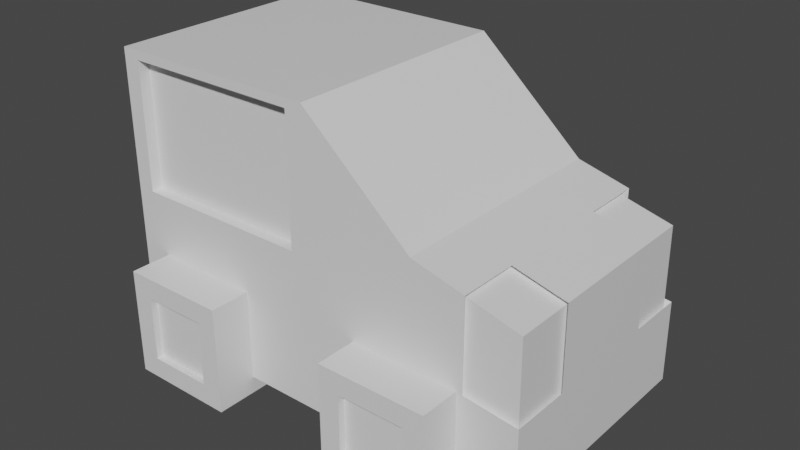 # Source: car.blend  (saved by Blender 3.1.7; exported with 4.5.12 LTS)
import bpy
from mathutils import Matrix  # noqa: F401  (used for matrix-valued properties, if any)

bpy.ops.wm.read_factory_settings(use_empty=True)
scene = bpy.context.scene
scene.name = 'Scene'

# ---- collections
col_collection = bpy.data.collections.new('Collection'); scene.collection.children.link(col_collection)

# ---- materials (node trees are filled in below, after node groups)
mat_material = bpy.data.materials.new('Material')
mat_material.alpha_threshold = 0.0
mat_material.use_transparent_shadow = False
mat_material.line_color = (0.0, 0.0, 0.0, 1.0)

# ---- material node trees
mat_material.use_nodes = True; mat_material.node_tree.nodes.clear()
_N = mat_material.node_tree.nodes; _L = mat_material.node_tree.links
n0 = _N.new('ShaderNodeOutputMaterial'); n0.name = 'Material Output'; n0.location = (300, 300)
n1 = _N.new('ShaderNodeBsdfPrincipled'); n1.name = 'Principled BSDF'; n1.location = (10, 300)
n1.distribution = 'GGX'
n1.subsurface_method = 'RANDOM_WALK_SKIN'
n1.inputs[2].default_value = 0.4
n1.inputs[3].default_value = 1.45
n1.inputs[27].default_value = (0.0, 0.0, 0.0, 1.0)
n1.inputs[28].default_value = 1.0
_L.new(n1.outputs[0], n0.inputs[0])
n0.is_active_output = True

# ---- world
world_world = bpy.data.worlds.new('World'); scene.world = world_world
world_world.use_nodes = True; world_world.node_tree.nodes.clear()
_N = world_world.node_tree.nodes; _L = world_world.node_tree.links
n0 = _N.new('ShaderNodeOutputWorld'); n0.name = 'World Output'; n0.location = (300, 300)
n1 = _N.new('ShaderNodeBackground'); n1.name = 'Background'; n1.location = (10, 300)
n1.inputs[0].default_value = (0.05088, 0.05088, 0.05088, 1.0)
_L.new(n1.outputs[0], n0.inputs[0])
n0.is_active_output = True
world_world.color = (0.05088, 0.05088, 0.05088)
world_world.use_sun_shadow = False
world_world.sun_shadow_jitter_overblur = 0.0

# ---- meshes
me_cube = bpy.data.meshes.new('Cube')
me_cube.from_pydata([(1.0, -1.0, -1.0), (0.996, -1.0, -0.2371), (-0.9187, -1.0, 1.597), (-1.0, -1.0, -1.0), (-0.08125, -1.0, 1.597), (0.0, -1.0, -1.0), (0.5, -1.0, -1.0), (0.508, -1.0, 0.7771), (-0.9187, -1.0, 0.4202), (0.996, -1.0, -0.2371), (-1.0, -1.0, 0.3389), (-0.08125, -1.0, 0.4202), (0.504, -1.0, -0.1115), (-1.0, -1.0, 0.3389), (-1.0, -1.0, 1.678), (0.0, -1.0, 1.678), (0.0, -1.0, 0.3389), (-1.0, 0.0, -1.0), (0.992, 0.0, 0.5258), (-1.0, 0.0, 1.678), (1.0, 0.0, -1.0), (0.0, 0.0, -1.0), (0.0, 0.0, 1.678), (0.508, 0.0, 0.7771), (0.5, 0.0, -1.0), (0.996, 0.0, -0.2371), (-1.0, 0.0, 0.3389), (0.0, -1.0, 0.3389), (0.504, -1.0, -0.1115), (-0.9187, -1.0, 0.4202), (-0.08125, -1.0, 0.4202), (0.996, 0.0, -0.2371), (-1.0, 0.0, 0.3389), (-0.9187, -0.9074, 0.4202), (-0.9187, -0.9074, 1.597), (-0.08125, -0.9074, 1.597), (-0.08125, -0.9074, 0.4202), (-1.0, -0.5, -1.0), (0.992, -0.5, 0.5258), (0.0, -0.5, -1.0), (0.0, -0.5, 1.678), (0.508, -0.5, 0.7771), (0.5, -0.5, -1.0), (0.996, -0.5, -0.2371), (-1.0, -0.5, 1.678), (1.0, -0.5, -1.0), (-1.0, -0.5, 0.3389), (-1.0, -0.5, 0.3389), (0.996, -0.5, -0.2371), (0.75, -1.0, -1.0), (0.75, -1.0, 0.6514), (0.75, -1.0, -0.1743), (0.75, 0.0, 0.6514), (0.75, 0.0, -1.0), (0.75, -1.0, -0.1743), (0.75, -0.5, 0.6514), (0.75, -0.5, -1.0), (0.9733, -0.4488, 0.4801), (0.9733, -0.9488, 0.4801), (0.9773, -0.9488, -0.2828), (0.9773, -0.4488, -0.2828), (0.7313, -0.4488, 0.6057), (0.7313, -0.9488, 0.6057), (0.7313, -0.9488, -0.22), (-0.8558, -0.8041, -1.155), (-0.8558, -0.8041, -0.1555), (-0.3558, -0.8041, -1.155), (-0.3558, -0.8041, -0.1555), (-0.7576, -1.344, -0.9592), (-0.7576, -1.344, -0.3518), (-0.454, -1.344, -0.9592), (-0.454, -1.344, -0.3518), (-0.3558, -1.344, -0.1555), (-0.3558, -1.344, -1.155), (-0.8558, -1.344, -1.155), (-0.8558, -1.344, -0.1555), (-0.3558, -1.344, -0.1555), (-0.3558, -1.344, -1.155), (-0.8558, -1.344, -1.155), (-0.8558, -1.344, -0.1555), (-0.454, -1.287, -0.3518), (-0.454, -1.287, -0.9592), (-0.7576, -1.287, -0.9592), (-0.7576, -1.287, -0.3518), (0.2267, -0.8041, -1.155), (0.2267, -0.8041, -0.1555), (0.7267, -0.8041, -1.155), (0.7267, -0.8041, -0.1555), (0.3249, -1.344, -0.9592), (0.3249, -1.344, -0.3518), (0.6286, -1.344, -0.9592), (0.6286, -1.344, -0.3518), (0.7267, -1.344, -0.1555), (0.7267, -1.344, -1.155), (0.2267, -1.344, -1.155), (0.2267, -1.344, -0.1555), (0.7267, -1.344, -0.1555), (0.7267, -1.344, -1.155), (0.2267, -1.344, -1.155), (0.2267, -1.344, -0.1555), (0.6286, -1.287, -0.3518), (0.6286, -1.287, -0.9592), (0.3249, -1.287, -0.9592), (0.3249, -1.287, -0.3518)], [], [(40, 44, 14, 15), (2, 29, 33, 34), (56, 45, 0, 49), (48, 38, 57, 60), (8, 29, 10, 13), (37, 39, 5, 3), (28, 7, 15, 27), (41, 40, 15, 7), (55, 41, 7, 50), (54, 50, 7, 28), (39, 42, 6, 5), (49, 51, 12, 6), (6, 12, 16, 5), (4, 30, 27, 15), (45, 43, 9, 0), (46, 47, 32, 26), (5, 16, 13, 3), (29, 2, 14, 10), (2, 4, 15, 14), (30, 11, 16, 27), (11, 8, 13, 16), (37, 46, 26, 17), (47, 44, 19, 32), (51, 54, 28, 12), (12, 28, 27, 16), (43, 48, 1, 9), (11, 30, 29, 8), (36, 35, 34, 33), (30, 4, 35, 36), (29, 30, 36, 33), (4, 2, 34, 35), (25, 31, 48, 43), (10, 14, 44, 47), (3, 13, 46, 37), (13, 10, 47, 46), (20, 25, 43, 45), (21, 24, 42, 39), (52, 23, 41, 55), (23, 22, 40, 41), (17, 21, 39, 37), (31, 18, 38, 48), (53, 20, 45, 56), (22, 19, 44, 40), (24, 53, 56, 42), (18, 52, 55, 38), (9, 1, 54, 51), (0, 9, 51, 49), (1, 48, 60, 59), (50, 54, 63, 62), (42, 56, 49, 6), (60, 57, 58, 59), (59, 58, 62, 63), (57, 61, 62, 58), (55, 50, 62, 61), (38, 55, 61, 57), (54, 1, 59, 63), (64, 65, 67, 66), (66, 67, 72, 73), (69, 68, 82, 83), (74, 75, 65, 64), (66, 73, 74, 64), (72, 67, 65, 75), (76, 77, 73, 72), (77, 78, 74, 73), (79, 76, 72, 75), (78, 79, 75, 74), (71, 70, 77, 76), (70, 68, 78, 77), (69, 71, 76, 79), (68, 69, 79, 78), (81, 80, 83, 82), (68, 70, 81, 82), (71, 69, 83, 80), (70, 71, 80, 81), (84, 85, 87, 86), (86, 87, 92, 93), (89, 88, 102, 103), (94, 95, 85, 84), (86, 93, 94, 84), (92, 87, 85, 95), (96, 97, 93, 92), (97, 98, 94, 93), (99, 96, 92, 95), (98, 99, 95, 94), (91, 90, 97, 96), (90, 88, 98, 97), (89, 91, 96, 99), (88, 89, 99, 98), (101, 100, 103, 102), (88, 90, 101, 102), (91, 89, 103, 100), (90, 91, 100, 101)])
_uv = me_cube.uv_layers.new(name='UVMap')
_uv.uv.foreach_set('vector', [0.75, 0.6875, 0.875, 0.6875, 0.875, 0.75, 0.75, 0.75, 0.6174, 0.9898, 0.5076, 0.9898, 0.5076, 0.9898, 0.6174, 0.9898, 0.3438, 0.6875, 0.375, 0.6875, 0.375, 0.75, 0.3438, 0.75, 0.5, 0.6875, 0.625, 0.6875, 0.625, 0.6875, 0.5, 0.6875, 0.5076, 0.9898, 0.5076, 0.9898, 0.5, 1.0, 0.5, 1.0, 0.125, 0.6875, 0.25, 0.6875, 0.25, 0.75, 0.125, 0.75, 0.5, 0.8125, 0.625, 0.8125, 0.625, 0.875, 0.5, 0.875, 0.6875, 0.6875, 0.75, 0.6875, 0.75, 0.75, 0.6875, 0.75, 0.6562, 0.6875, 0.6875, 0.6875, 0.6875, 0.75, 0.6562, 0.75, 0.5, 0.7812, 0.625, 0.7812, 0.625, 0.8125, 0.5, 0.8125, 0.25, 0.6875, 0.3125, 0.6875, 0.3125, 0.75, 0.25, 0.75, 0.375, 0.7812, 0.5, 0.7812, 0.5, 0.8125, 0.375, 0.8125, 0.375, 0.8125, 0.5, 0.8125, 0.5, 0.875, 0.375, 0.875, 0.6174, 0.8852, 0.5076, 0.8852, 0.5, 0.875, 0.625, 0.875, 0.375, 0.6875, 0.5, 0.6875, 0.5, 0.75, 0.375, 0.75, 0.5, 0.0625, 0.5, 0.0625, 0.5, 0.125, 0.5, 0.125, 0.375, 0.875, 0.5, 0.875, 0.5, 1.0, 0.375, 1.0, 0.5076, 0.9898, 0.6174, 0.9898, 0.625, 1.0, 0.5, 1.0, 0.6174, 0.9898, 0.6174, 0.8852, 0.625, 0.875, 0.625, 1.0, 0.5076, 0.8852, 0.5076, 0.8852, 0.5, 0.875, 0.5, 0.875, 0.5076, 0.8852, 0.5076, 0.9898, 0.5, 1.0, 0.5, 0.875, 0.375, 0.0625, 0.5, 0.0625, 0.5, 0.125, 0.375, 0.125, 0.5, 0.0625, 0.625, 0.0625, 0.625, 0.125, 0.5, 0.125, 0.5, 0.7812, 0.5, 0.7812, 0.5, 0.8125, 0.5, 0.8125, 0.5, 0.8125, 0.5, 0.8125, 0.5, 0.875, 0.5, 0.875, 0.5, 0.6875, 0.5, 0.6875, 0.5, 0.75, 0.5, 0.75, 0.5076, 0.8852, 0.5076, 0.8852, 0.5076, 0.9898, 0.5076, 0.9898, 0.5076, 0.8852, 0.6174, 0.8852, 0.6174, 0.9898, 0.5076, 0.9898, 0.5076, 0.8852, 0.6174, 0.8852, 0.6174, 0.8852, 0.5076, 0.8852, 0.5076, 0.9898, 0.5076, 0.8852, 0.5076, 0.8852, 0.5076, 0.9898, 0.6174, 0.8852, 0.6174, 0.9898, 0.6174, 0.9898, 0.6174, 0.8852, 0.5, 0.625, 0.5, 0.625, 0.5, 0.6875, 0.5, 0.6875, 0.5, 0.0, 0.625, 0.0, 0.625, 0.0625, 0.5, 0.0625, 0.375, 0.0, 0.5, 0.0, 0.5, 0.0625, 0.375, 0.0625, 0.5, 0.0, 0.5, 0.0, 0.5, 0.0625, 0.5, 0.0625, 0.375, 0.625, 0.5, 0.625, 0.5, 0.6875, 0.375, 0.6875, 0.25, 0.625, 0.3125, 0.625, 0.3125, 0.6875, 0.25, 0.6875, 0.6562, 0.625, 0.6875, 0.625, 0.6875, 0.6875, 0.6562, 0.6875, 0.6875, 0.625, 0.75, 0.625, 0.75, 0.6875, 0.6875, 0.6875, 0.125, 0.625, 0.25, 0.625, 0.25, 0.6875, 0.125, 0.6875, 0.5, 0.625, 0.625, 0.625, 0.625, 0.6875, 0.5, 0.6875, 0.3438, 0.625, 0.375, 0.625, 0.375, 0.6875, 0.3438, 0.6875, 0.75, 0.625, 0.875, 0.625, 0.875, 0.6875, 0.75, 0.6875, 0.3125, 0.625, 0.3438, 0.625, 0.3438, 0.6875, 0.3125, 0.6875, 0.625, 0.625, 0.6562, 0.625, 0.6562, 0.6875, 0.625, 0.6875, 0.5, 0.75, 0.5, 0.75, 0.5, 0.7812, 0.5, 0.7812, 0.375, 0.75, 0.5, 0.75, 0.5, 0.7812, 0.375, 0.7812, 0.5, 0.75, 0.5, 0.6875, 0.5, 0.6875, 0.5, 0.75, 0.625, 0.7812, 0.5, 0.7812, 0.5, 0.7812, 0.625, 0.7812, 0.3125, 0.6875, 0.3438, 0.6875, 0.3438, 0.75, 0.3125, 0.75, 0.5, 0.6875, 0.625, 0.6875, 0.625, 0.75, 0.5, 0.75, 0.5, 0.75, 0.625, 0.75, 0.625, 0.7812, 0.5, 0.7812, 0.625, 0.6875, 0.6562, 0.6875, 0.6562, 0.75, 0.625, 0.75, 0.6562, 0.6875, 0.6562, 0.75, 0.6562, 0.75, 0.6562, 0.6875, 0.625, 0.6875, 0.6562, 0.6875, 0.6562, 0.6875, 0.625, 0.6875, 0.5, 0.7812, 0.5, 0.75, 0.5, 0.75, 0.5, 0.7812, 0.375, 0.0, 0.625, 0.0, 0.625, 0.25, 0.375, 0.25, 0.375, 0.25, 0.625, 0.25, 0.625, 0.5, 0.375, 0.5, 0.5759, 0.7009, 0.4241, 0.7009, 0.4241, 0.7009, 0.5759, 0.7009, 0.375, 0.75, 0.625, 0.75, 0.625, 1.0, 0.375, 1.0, 0.125, 0.5, 0.375, 0.5, 0.375, 0.75, 0.125, 0.75, 0.625, 0.5, 0.875, 0.5, 0.875, 0.75, 0.625, 0.75, 0.0, 0.0, 0.0, 0.0, 0.0, 0.0, 0.0, 0.0, 0.375, 0.5, 0.375, 0.75, 0.375, 0.75, 0.375, 0.5, 0.625, 0.75, 0.625, 0.5, 0.625, 0.5, 0.625, 0.75, 0.0, 0.0, 0.0, 0.0, 0.0, 0.0, 0.0, 0.0, 0.5759, 0.5491, 0.4241, 0.5491, 0.375, 0.5, 0.625, 0.5, 0.4241, 0.5491, 0.4241, 0.7009, 0.375, 0.75, 0.375, 0.5, 0.5759, 0.7009, 0.5759, 0.5491, 0.625, 0.5, 0.625, 0.75, 0.4241, 0.7009, 0.5759, 0.7009, 0.625, 0.75, 0.375, 0.75, 0.4241, 0.5491, 0.5759, 0.5491, 0.5759, 0.7009, 0.4241, 0.7009, 0.4241, 0.7009, 0.4241, 0.5491, 0.4241, 0.5491, 0.4241, 0.7009, 0.5759, 0.5491, 0.5759, 0.7009, 0.5759, 0.7009, 0.5759, 0.5491, 0.4241, 0.5491, 0.5759, 0.5491, 0.5759, 0.5491, 0.4241, 0.5491, 0.375, 0.0, 0.625, 0.0, 0.625, 0.25, 0.375, 0.25, 0.375, 0.25, 0.625, 0.25, 0.625, 0.5, 0.375, 0.5, 0.5759, 0.7009, 0.4241, 0.7009, 0.4241, 0.7009, 0.5759, 0.7009, 0.375, 0.75, 0.625, 0.75, 0.625, 1.0, 0.375, 1.0, 0.125, 0.5, 0.375, 0.5, 0.375, 0.75, 0.125, 0.75, 0.625, 0.5, 0.875, 0.5, 0.875, 0.75, 0.625, 0.75, 0.0, 0.0, 0.0, 0.0, 0.0, 0.0, 0.0, 0.0, 0.375, 0.5, 0.375, 0.75, 0.375, 0.75, 0.375, 0.5, 0.625, 0.75, 0.625, 0.5, 0.625, 0.5, 0.625, 0.75, 0.0, 0.0, 0.0, 0.0, 0.0, 0.0, 0.0, 0.0, 0.5759, 0.5491, 0.4241, 0.5491, 0.375, 0.5, 0.625, 0.5, 0.4241, 0.5491, 0.4241, 0.7009, 0.375, 0.75, 0.375, 0.5, 0.5759, 0.7009, 0.5759, 0.5491, 0.625, 0.5, 0.625, 0.75, 0.4241, 0.7009, 0.5759, 0.7009, 0.625, 0.75, 0.375, 0.75, 0.4241, 0.5491, 0.5759, 0.5491, 0.5759, 0.7009, 0.4241, 0.7009, 0.4241, 0.7009, 0.4241, 0.5491, 0.4241, 0.5491, 0.4241, 0.7009, 0.5759, 0.5491, 0.5759, 0.7009, 0.5759, 0.7009, 0.5759, 0.5491, 0.4241, 0.5491, 0.5759, 0.5491, 0.5759, 0.5491, 0.4241, 0.5491])
me_cube.materials.append(mat_material)
me_cube.use_remesh_preserve_volume = False
me_cube.use_remesh_preserve_attributes = False
me_cube.use_mirror_vertex_groups = False
me_cube.update()

# ---- objects
ob_cube = bpy.data.objects.new('Cube', me_cube)

# ---- transforms, parenting, visibility, modifiers, constraints
ob_cube.location = (0.0, 1.0, 0.0)
ob_cube.scale = (2.0, 1.112, 1.0)
ob_cube.lock_rotations_4d = False
ob_cube.empty_display_type = 'ARROWS'
ob_cube.lineart.crease_threshold = 0.0
_m = ob_cube.modifiers.new('Mirror', 'MIRROR')
_m.use_axis = (False, True, False)

# ---- collection membership
col_collection.objects.link(ob_cube)

# ---- scene / render settings (as saved in the file)
scene.frame_start = 1; scene.frame_end = 250; scene.frame_set(0)
scene.render.engine = 'BLENDER_EEVEE_NEXT'
scene.cycles.sampling_pattern = 'TABULATED_SOBOL'
scene.cycles.use_light_tree = False
scene.view_settings.view_transform = 'Filmic'
bpy.context.view_layer.update()

# ---- added for rendering (the .blend has no active camera and no usable light): camera, sun
cam_auto = bpy.data.cameras.new('AutoCamera')
cam_auto.lens = 50.0
cam_auto.sensor_width = 36.0
cam_auto.clip_end = 1000.0
ob_auto_camera = bpy.data.objects.new('AutoCamera', cam_auto)
scene.collection.objects.link(ob_auto_camera)
ob_auto_camera.location = (5.31151, -5.37382, 4.51036)
ob_auto_camera.rotation_euler = (1.09748, -7.21219e-08, 0.694738)
scene.camera = ob_auto_camera
light_auto_sun = bpy.data.lights.new('AutoSun', 'SUN')
light_auto_sun.energy = 3.0
light_auto_sun.angle = 0.0523599
ob_auto_sun = bpy.data.objects.new('AutoSun', light_auto_sun)
scene.collection.objects.link(ob_auto_sun)
ob_auto_sun.rotation_euler = (0.872665, 0.174533, 0.523599)
bpy.context.view_layer.update()
